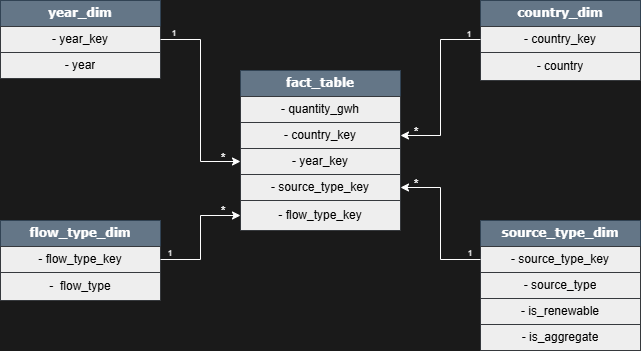

The diagram above was exported from draw.io. Its source (the exported page's mxGraphModel, read from the mxfile embedded in the PNG):
<mxGraphModel dx="1034" dy="538" grid="1" gridSize="10" guides="1" tooltips="1" connect="1" arrows="1" fold="1" page="1" pageScale="1" pageWidth="1100" pageHeight="850" background="#1A1A1A" math="0" shadow="0">
  <root>
    <mxCell id="0" />
    <mxCell id="1" parent="0" />
    <mxCell id="78961159f06e98e8-17" parent="1" style="swimlane;html=1;fontStyle=1;align=center;verticalAlign=middle;childLayout=stackLayout;horizontal=1;startSize=26;horizontalStack=0;resizeParent=1;resizeLast=0;collapsible=1;marginBottom=0;swimlaneFillColor=#ffffff;rounded=0;shadow=0;comic=0;labelBackgroundColor=none;strokeWidth=1;fontFamily=Verdana;fontSize=12;whiteSpace=wrap;fillColor=#647687;strokeColor=#314354;fontColor=#ffffff;" value="year_dim" vertex="1">
      <mxGeometry height="78" width="160" x="210" y="120" as="geometry" />
    </mxCell>
    <mxCell id="78961159f06e98e8-21" parent="78961159f06e98e8-17" style="text;html=1;align=center;verticalAlign=middle;spacingLeft=4;spacingRight=4;whiteSpace=wrap;overflow=hidden;rotatable=0;points=[[0,0.5],[1,0.5]];portConstraint=eastwest;labelBackgroundColor=none;fillColor=#eeeeee;strokeColor=#36393d;" value="- year_key" vertex="1">
      <mxGeometry height="26" width="160" y="26" as="geometry" />
    </mxCell>
    <mxCell id="78961159f06e98e8-23" parent="78961159f06e98e8-17" style="text;html=1;align=center;verticalAlign=middle;spacingLeft=4;spacingRight=4;whiteSpace=wrap;overflow=hidden;rotatable=0;points=[[0,0.5],[1,0.5]];portConstraint=eastwest;labelBackgroundColor=none;fillColor=#eeeeee;strokeColor=#36393d;" value="- year" vertex="1">
      <mxGeometry height="26" width="160" y="52" as="geometry" />
    </mxCell>
    <mxCell id="78961159f06e98e8-30" parent="1" style="swimlane;html=1;fontStyle=1;align=center;verticalAlign=middle;childLayout=stackLayout;horizontal=1;startSize=26;horizontalStack=0;resizeParent=1;resizeLast=0;collapsible=1;marginBottom=0;swimlaneFillColor=#ffffff;rounded=0;shadow=0;comic=0;labelBackgroundColor=none;strokeWidth=1;fontFamily=Verdana;fontSize=12;whiteSpace=wrap;fillColor=#647687;strokeColor=#314354;fontColor=#ffffff;" value="fact_table" vertex="1">
      <mxGeometry height="160" width="160" x="450" y="190" as="geometry" />
    </mxCell>
    <mxCell id="78961159f06e98e8-31" parent="78961159f06e98e8-30" style="text;html=1;align=center;verticalAlign=middle;spacingLeft=4;spacingRight=4;whiteSpace=wrap;overflow=hidden;rotatable=0;points=[[0,0.5],[1,0.5]];portConstraint=eastwest;labelBackgroundColor=none;fillColor=#eeeeee;strokeColor=#36393d;" value="- quantity_gwh" vertex="1">
      <mxGeometry height="26" width="160" y="26" as="geometry" />
    </mxCell>
    <mxCell id="78961159f06e98e8-32" parent="78961159f06e98e8-30" style="text;html=1;align=center;verticalAlign=middle;spacingLeft=4;spacingRight=4;whiteSpace=wrap;overflow=hidden;rotatable=0;points=[[0,0.5],[1,0.5]];portConstraint=eastwest;labelBackgroundColor=none;fillColor=#eeeeee;strokeColor=#36393d;" value="- country_key" vertex="1">
      <mxGeometry height="26" width="160" y="52" as="geometry" />
    </mxCell>
    <mxCell id="78961159f06e98e8-33" parent="78961159f06e98e8-30" style="text;html=1;align=center;verticalAlign=middle;spacingLeft=4;spacingRight=4;whiteSpace=wrap;overflow=hidden;rotatable=0;points=[[0,0.5],[1,0.5]];portConstraint=eastwest;labelBackgroundColor=none;fillColor=#eeeeee;strokeColor=#36393d;" value="- year_key" vertex="1">
      <mxGeometry height="26" width="160" y="78" as="geometry" />
    </mxCell>
    <mxCell id="78961159f06e98e8-34" parent="78961159f06e98e8-30" style="text;html=1;align=center;verticalAlign=middle;spacingLeft=4;spacingRight=4;whiteSpace=wrap;overflow=hidden;rotatable=0;points=[[0,0.5],[1,0.5]];portConstraint=eastwest;labelBackgroundColor=none;fillColor=#eeeeee;strokeColor=#36393d;" value="- source_type_key" vertex="1">
      <mxGeometry height="26" width="160" y="104" as="geometry" />
    </mxCell>
    <mxCell id="78961159f06e98e8-36" parent="78961159f06e98e8-30" style="text;html=1;align=center;verticalAlign=middle;spacingLeft=4;spacingRight=4;whiteSpace=wrap;overflow=hidden;rotatable=0;points=[[0,0.5],[1,0.5]];portConstraint=eastwest;labelBackgroundColor=none;fillColor=#eeeeee;strokeColor=#36393d;" value="- flow_type_key" vertex="1">
      <mxGeometry height="30" width="160" y="130" as="geometry" />
    </mxCell>
    <mxCell id="78961159f06e98e8-43" parent="1" style="swimlane;html=1;fontStyle=1;align=center;verticalAlign=middle;childLayout=stackLayout;horizontal=1;startSize=26;horizontalStack=0;resizeParent=1;resizeLast=0;collapsible=1;marginBottom=0;swimlaneFillColor=#ffffff;rounded=0;shadow=0;comic=0;labelBackgroundColor=none;strokeWidth=1;fontFamily=Verdana;fontSize=12;whiteSpace=wrap;fillColor=#647687;strokeColor=#314354;fontColor=#ffffff;" value="country_dim" vertex="1">
      <mxGeometry height="80" width="160" x="690" y="120" as="geometry" />
    </mxCell>
    <mxCell id="78961159f06e98e8-44" parent="78961159f06e98e8-43" style="text;html=1;align=center;verticalAlign=middle;spacingLeft=4;spacingRight=4;whiteSpace=wrap;overflow=hidden;rotatable=0;points=[[0,0.5],[1,0.5]];portConstraint=eastwest;labelBackgroundColor=none;fillColor=#eeeeee;strokeColor=#36393d;" value="- country_key" vertex="1">
      <mxGeometry height="26" width="160" y="26" as="geometry" />
    </mxCell>
    <mxCell id="78961159f06e98e8-45" parent="78961159f06e98e8-43" style="text;html=1;align=center;verticalAlign=middle;spacingLeft=4;spacingRight=4;whiteSpace=wrap;overflow=hidden;rotatable=0;points=[[0,0.5],[1,0.5]];portConstraint=eastwest;labelBackgroundColor=none;fillColor=#eeeeee;strokeColor=#36393d;" value="- country" vertex="1">
      <mxGeometry height="28" width="160" y="52" as="geometry" />
    </mxCell>
    <mxCell id="78961159f06e98e8-69" parent="1" style="swimlane;html=1;fontStyle=1;align=center;verticalAlign=middle;childLayout=stackLayout;horizontal=1;startSize=26;horizontalStack=0;resizeParent=1;resizeLast=0;collapsible=1;marginBottom=0;swimlaneFillColor=#ffffff;rounded=0;shadow=0;comic=0;labelBackgroundColor=none;strokeWidth=1;fontFamily=Verdana;fontSize=12;whiteSpace=wrap;fillColor=#647687;strokeColor=#314354;fontColor=#ffffff;" value="flow_type_dim" vertex="1">
      <mxGeometry height="80" width="160" x="210" y="340" as="geometry" />
    </mxCell>
    <mxCell id="78961159f06e98e8-70" parent="78961159f06e98e8-69" style="text;html=1;align=center;verticalAlign=middle;spacingLeft=4;spacingRight=4;whiteSpace=wrap;overflow=hidden;rotatable=0;points=[[0,0.5],[1,0.5]];portConstraint=eastwest;labelBackgroundColor=none;fillColor=#eeeeee;strokeColor=#36393d;" value="- flow_type_key" vertex="1">
      <mxGeometry height="26" width="160" y="26" as="geometry" />
    </mxCell>
    <mxCell id="78961159f06e98e8-71" parent="78961159f06e98e8-69" style="text;html=1;align=center;verticalAlign=middle;spacingLeft=4;spacingRight=4;whiteSpace=wrap;overflow=hidden;rotatable=0;points=[[0,0.5],[1,0.5]];portConstraint=eastwest;labelBackgroundColor=none;fillColor=#eeeeee;strokeColor=#36393d;" value="-&amp;nbsp; flow_type" vertex="1">
      <mxGeometry height="28" width="160" y="52" as="geometry" />
    </mxCell>
    <mxCell id="78961159f06e98e8-82" parent="1" style="swimlane;html=1;fontStyle=1;align=center;verticalAlign=middle;childLayout=stackLayout;horizontal=1;startSize=26;horizontalStack=0;resizeParent=1;resizeLast=0;collapsible=1;marginBottom=0;swimlaneFillColor=#ffffff;rounded=0;shadow=0;comic=0;labelBackgroundColor=none;strokeWidth=1;fontFamily=Verdana;fontSize=12;whiteSpace=wrap;fillColor=#647687;strokeColor=#314354;fontColor=#ffffff;" value="source_type_dim" vertex="1">
      <mxGeometry height="130" width="160" x="690" y="340" as="geometry" />
    </mxCell>
    <mxCell id="78961159f06e98e8-83" parent="78961159f06e98e8-82" style="text;html=1;align=center;verticalAlign=middle;spacingLeft=4;spacingRight=4;whiteSpace=wrap;overflow=hidden;rotatable=0;points=[[0,0.5],[1,0.5]];portConstraint=eastwest;labelBackgroundColor=none;fillColor=#eeeeee;strokeColor=#36393d;" value="- source_type_key" vertex="1">
      <mxGeometry height="26" width="160" y="26" as="geometry" />
    </mxCell>
    <mxCell id="78961159f06e98e8-84" parent="78961159f06e98e8-82" style="text;html=1;align=center;verticalAlign=middle;spacingLeft=4;spacingRight=4;whiteSpace=wrap;overflow=hidden;rotatable=0;points=[[0,0.5],[1,0.5]];portConstraint=eastwest;labelBackgroundColor=none;fillColor=#eeeeee;strokeColor=#36393d;" value="- source_type" vertex="1">
      <mxGeometry height="26" width="160" y="52" as="geometry" />
    </mxCell>
    <mxCell id="78961159f06e98e8-86" parent="78961159f06e98e8-82" style="text;html=1;align=center;verticalAlign=middle;spacingLeft=4;spacingRight=4;whiteSpace=wrap;overflow=hidden;rotatable=0;points=[[0,0.5],[1,0.5]];portConstraint=eastwest;labelBackgroundColor=none;fillColor=#eeeeee;strokeColor=#36393d;" value="- is_renewable" vertex="1">
      <mxGeometry height="26" width="160" y="78" as="geometry" />
    </mxCell>
    <mxCell id="K9Jau7toy7sZHC9hp0Px-25" parent="78961159f06e98e8-82" style="text;html=1;align=center;verticalAlign=middle;spacingLeft=4;spacingRight=4;whiteSpace=wrap;overflow=hidden;rotatable=0;points=[[0,0.5],[1,0.5]];portConstraint=eastwest;labelBackgroundColor=none;fillColor=#eeeeee;strokeColor=#36393d;" value="- is_aggregate" vertex="1">
      <mxGeometry height="26" width="160" y="104" as="geometry" />
    </mxCell>
    <mxCell id="K9Jau7toy7sZHC9hp0Px-4" edge="1" parent="1" source="78961159f06e98e8-70" style="edgeStyle=orthogonalEdgeStyle;rounded=0;orthogonalLoop=1;jettySize=auto;html=1;fontColor=default;labelBackgroundColor=none;strokeColor=light-dark(#FFFFFF,#E1E1E1);" target="78961159f06e98e8-36" value="">
      <mxGeometry relative="1" as="geometry" />
    </mxCell>
    <mxCell id="K9Jau7toy7sZHC9hp0Px-5" edge="1" parent="1" source="78961159f06e98e8-21" style="edgeStyle=orthogonalEdgeStyle;rounded=0;orthogonalLoop=1;jettySize=auto;html=1;fontColor=default;labelBackgroundColor=none;strokeColor=light-dark(#FFFFFF,#E1E1E1);" target="78961159f06e98e8-33">
      <mxGeometry relative="1" as="geometry" />
    </mxCell>
    <mxCell id="K9Jau7toy7sZHC9hp0Px-6" edge="1" parent="1" source="78961159f06e98e8-44" style="edgeStyle=orthogonalEdgeStyle;rounded=0;orthogonalLoop=1;jettySize=auto;html=1;entryX=1;entryY=0.5;entryDx=0;entryDy=0;fontColor=default;labelBackgroundColor=none;strokeColor=light-dark(#FFFFFF,#E1E1E1);" target="78961159f06e98e8-32">
      <mxGeometry relative="1" as="geometry" />
    </mxCell>
    <mxCell id="K9Jau7toy7sZHC9hp0Px-7" edge="1" parent="1" source="78961159f06e98e8-83" style="edgeStyle=orthogonalEdgeStyle;rounded=0;orthogonalLoop=1;jettySize=auto;html=1;entryX=1;entryY=0.5;entryDx=0;entryDy=0;fontColor=default;labelBackgroundColor=none;strokeColor=light-dark(#FFFFFF,#E1E1E1);" target="78961159f06e98e8-34">
      <mxGeometry relative="1" as="geometry" />
    </mxCell>
    <mxCell id="K9Jau7toy7sZHC9hp0Px-9" parent="1" style="text;html=1;whiteSpace=wrap;align=center;verticalAlign=middle;rounded=0;labelBackgroundColor=none;fontColor=#FFFFFF;" value="*" vertex="1">
      <mxGeometry height="10" width="20" x="423" y="273" as="geometry" />
    </mxCell>
    <mxCell id="K9Jau7toy7sZHC9hp0Px-18" parent="1" style="text;html=1;whiteSpace=wrap;align=center;verticalAlign=middle;rounded=0;labelBackgroundColor=none;fontColor=#FFFFFF;" value="*" vertex="1">
      <mxGeometry height="10" width="20" x="423" y="326" as="geometry" />
    </mxCell>
    <mxCell id="K9Jau7toy7sZHC9hp0Px-19" parent="1" style="text;html=1;whiteSpace=wrap;align=center;verticalAlign=middle;rounded=0;labelBackgroundColor=none;fontColor=#FFFFFF;" value="*" vertex="1">
      <mxGeometry height="10" width="20" x="616" y="247" as="geometry" />
    </mxCell>
    <mxCell id="K9Jau7toy7sZHC9hp0Px-20" parent="1" style="text;html=1;whiteSpace=wrap;align=center;verticalAlign=middle;rounded=0;labelBackgroundColor=none;fontColor=#FFFFFF;" value="*" vertex="1">
      <mxGeometry height="10" width="20" x="616" y="299" as="geometry" />
    </mxCell>
    <mxCell id="K9Jau7toy7sZHC9hp0Px-21" parent="1" style="text;html=1;whiteSpace=wrap;align=center;verticalAlign=middle;rounded=0;labelBackgroundColor=none;fontColor=#FFFFFF;" value="&lt;font style=&quot;font-size: 8px;&quot;&gt;1&lt;/font&gt;" vertex="1">
      <mxGeometry height="10" width="20" x="374" y="147" as="geometry" />
    </mxCell>
    <mxCell id="K9Jau7toy7sZHC9hp0Px-22" parent="1" style="text;html=1;whiteSpace=wrap;align=center;verticalAlign=middle;rounded=0;labelBackgroundColor=none;fontColor=#FFFFFF;" value="&lt;font style=&quot;font-size: 8px;&quot;&gt;1&lt;/font&gt;" vertex="1">
      <mxGeometry height="10" width="20" x="370" y="367" as="geometry" />
    </mxCell>
    <mxCell id="K9Jau7toy7sZHC9hp0Px-23" parent="1" style="text;html=1;whiteSpace=wrap;align=center;verticalAlign=middle;rounded=0;labelBackgroundColor=none;fontColor=#FFFFFF;" value="&lt;font style=&quot;font-size: 8px;&quot;&gt;1&lt;/font&gt;" vertex="1">
      <mxGeometry height="10" width="20" x="670" y="367" as="geometry" />
    </mxCell>
    <mxCell id="K9Jau7toy7sZHC9hp0Px-24" parent="1" style="text;html=1;whiteSpace=wrap;align=center;verticalAlign=middle;rounded=0;labelBackgroundColor=none;fontColor=#FFFFFF;" value="&lt;font style=&quot;font-size: 8px;&quot;&gt;1&lt;/font&gt;" vertex="1">
      <mxGeometry height="10" width="20" x="669" y="148" as="geometry" />
    </mxCell>
  </root>
</mxGraphModel>